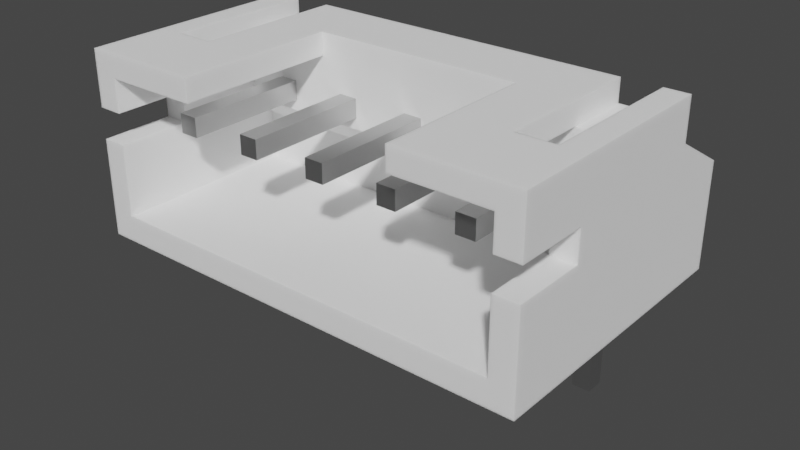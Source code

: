 # Source: PH-5-RA-TH.blend  (saved by Blender 3.0.42; exported with 4.5.12 LTS)
import bpy
from mathutils import Matrix  # noqa: F401  (used for matrix-valued properties, if any)

bpy.ops.wm.read_factory_settings(use_empty=True)
scene = bpy.context.scene
scene.name = 'Scene'

# ---- collections
col_collection = bpy.data.collections.new('Collection'); scene.collection.children.link(col_collection)

# ---- materials (node trees are filled in below, after node groups)
mat_white_plastic = bpy.data.materials.new('White Plastic')
mat_white_plastic.alpha_threshold = 0.0
mat_white_plastic.diffuse_color = (1.0, 1.0, 1.0, 1.0)
mat_white_plastic.specular_color = (0.18, 0.18, 0.18)
mat_white_plastic.roughness = 0.5
mat_white_plastic.specular_intensity = 0.3
mat_metal = bpy.data.materials.new('Metal')
mat_metal.alpha_threshold = 0.0
mat_metal.diffuse_color = (0.3587, 0.3587, 0.3587, 1.0)
mat_metal.specular_color = (0.2597, 0.2597, 0.2597)
mat_metal.roughness = 0.5
mat_metal.specular_intensity = 0.1643

# ---- material node trees
mat_white_plastic.use_nodes = True; mat_white_plastic.node_tree.nodes.clear()
_N = mat_white_plastic.node_tree.nodes; _L = mat_white_plastic.node_tree.links
n0 = _N.new('ShaderNodeSubsurfaceScattering'); n0.name = 'Subsurface Scattering'; n0.location = (-30, 367)
n0.inputs[0].default_value = (1.0, 1.0, 1.0, 1.0)
n0.inputs[1].default_value = 0.1
n0.inputs[2].default_value = (1.0, 1.0, 1.0)
n1 = _N.new('ShaderNodeOutputMaterial'); n1.name = 'Material Output'; n1.location = (211, 314)
_L.new(n0.outputs[0], n1.inputs[0])
n1.is_active_output = True
mat_metal.use_nodes = True; mat_metal.node_tree.nodes.clear()
_N = mat_metal.node_tree.nodes; _L = mat_metal.node_tree.links
n0 = _N.new('ShaderNodeOutputMaterial'); n0.name = 'Material Output'; n0.location = (300, 300)
n1 = _N.new('ShaderNodeBsdfPrincipled'); n1.name = 'Principled BSDF'; n1.location = (11, 284)
n1.width = 150
n1.subsurface_method = 'BURLEY'
n1.inputs[0].default_value = (0.5906, 0.5906, 0.5906, 1.0)
n1.inputs[1].default_value = 1.0
n1.inputs[2].default_value = 0.4
n1.inputs[3].default_value = 1.45
n1.inputs[9].default_value = (1.0, 1.0, 1.0)
n1.inputs[27].default_value = (0.0, 0.0, 0.0, 1.0)
n1.inputs[28].default_value = 1.0
_L.new(n1.outputs[0], n0.inputs[0])
n0.is_active_output = True

# ---- world
world_world = bpy.data.worlds.new('World'); scene.world = world_world
world_world.use_nodes = True; world_world.node_tree.nodes.clear()
_N = world_world.node_tree.nodes; _L = world_world.node_tree.links
n0 = _N.new('ShaderNodeOutputWorld'); n0.name = 'World Output'; n0.location = (300, 300)
n1 = _N.new('ShaderNodeBackground'); n1.name = 'Background'; n1.location = (10, 300)
n1.inputs[0].default_value = (0.05088, 0.05088, 0.05088, 1.0)
_L.new(n1.outputs[0], n0.inputs[0])
n0.is_active_output = True
world_world.color = (0.05088, 0.05088, 0.05088)
world_world.use_sun_shadow = False
world_world.sun_shadow_jitter_overblur = 0.0

# ---- meshes
me_component = bpy.data.meshes.new('Component')
me_component.from_pydata([(-0.25, 0.25, 2.87), (-0.25, -0.25, 3.37), (-0.25, -0.1387, 3.358), (-0.25, -0.03306, 3.321), (-0.25, 0.06175, 3.261), (-0.25, 0.1409, 3.182), (-0.25, 0.2005, 3.087), (-0.25, 0.2375, 2.981), (-0.25, -0.25, 0.02016), (-0.25, 0.25, -3.38), (-0.25, -0.25, -3.38), (5.3, -0.25, 4.22), (5.95, -0.25, 4.82), (5.95, -0.25, 3.72), (5.3, -0.25, 4.82), (-4.3, -0.25, 4.82), (4.3, -0.25, 4.82), (0.25, -0.25, 3.37), (-5.95, -0.25, 3.72), (-5.3, -0.25, 4.22), (-4.95, -0.25, 3.72), (-5.95, -0.25, 4.82), (-4.95, -0.25, 0.02016), (-4.25, -0.25, 3.37), (-4.25, -0.25, 0.02016), (-5.3, -0.25, 4.82), (-3.75, -0.25, 0.02016), (-3.75, -0.25, 3.37), (-2.25, -0.25, 0.02016), (-4.3, -0.25, 4.22), (-2.25, -0.25, 3.37), (-1.75, -0.25, 0.02016), (-1.75, -0.25, 3.37), (0.25, -0.25, 0.02016), (1.75, -0.25, 0.02016), (1.75, -0.25, 3.37), (2.25, -0.25, 0.02016), (2.25, -0.25, 3.37), (3.75, -0.25, 0.02016), (3.75, -0.25, 3.37), (4.25, -0.25, 0.02016), (4.25, -0.25, 3.37), (4.95, -0.25, 0.02016), (4.3, -0.25, 4.22), (4.95, -0.25, 3.72), (0.25, -0.25, -3.38), (0.25, -0.1387, 3.358), (0.25, -0.03306, 3.321), (0.25, 0.06175, 3.261), (0.25, 0.1409, 3.182), (0.25, 0.2005, 3.087), (0.25, 0.2375, 2.981), (0.25, 0.25, 2.87), (0.25, 0.25, -3.38), (5.95, 1.35, 2.796), (4.95, 1.35, 2.796), (4.25, -0.1387, 3.358), (3.75, -0.1387, 3.358), (3.75, -0.03306, 3.321), (4.25, -0.03306, 3.321), (3.75, 0.06175, 3.261), (4.25, 0.06175, 3.261), (3.75, 0.1409, 3.182), (4.25, 0.1409, 3.182), (3.75, 0.2005, 3.087), (4.25, 0.2005, 3.087), (3.75, 0.2375, 2.981), (4.25, 0.2375, 2.981), (3.75, 0.25, 2.87), (4.25, 0.25, 2.87), (-5.95, 1.35, 0.02016), (-5.95, 1.35, 2.796), (-5.95, -4.35, 3.37), (-5.95, -6.25, 4.82), (-5.95, -4.35, 2.57), (-5.95, -6.25, 3.37), (-5.95, -6.25, 0.02016), (-5.95, -6.25, 2.57), (-4.95, 1.35, 0.02016), (-4.95, 1.35, 2.796), (1.75, -0.1387, 3.358), (2.25, -0.1387, 3.358), (1.75, -0.03306, 3.321), (2.25, -0.03306, 3.321), (1.75, 0.06175, 3.261), (2.25, 0.06175, 3.261), (1.75, 0.1409, 3.182), (2.25, 0.1409, 3.182), (1.75, 0.2005, 3.087), (2.25, 0.2005, 3.087), (1.75, 0.2375, 2.981), (2.25, 0.2375, 2.981), (1.75, 0.25, 2.87), (2.25, 0.25, 2.87), (5.95, 1.35, 0.02016), (5.95, -4.35, 3.37), (5.95, -6.25, 4.82), (5.95, -4.35, 2.57), (5.95, -6.25, 3.37), (5.95, -6.25, 2.57), (5.95, -6.25, 0.02016), (4.3, -2.0, 4.22), (5.3, -2.0, 4.22), (5.3, -4.25, 4.82), (5.3, -4.25, 4.22), (5.3, -1.4, 0.7202), (5.3, -2.0, 2.57), (5.3, -1.4, 1.97), (5.3, -4.35, 3.37), (5.3, -4.35, 2.57), (5.3, -6.25, 4.22), (5.3, -6.25, 3.37), (5.3, -6.25, 0.7202), (5.3, -6.25, 2.57), (-1.75, -0.25, -3.38), (-1.75, 0.25, -3.38), (-1.75, 0.25, 2.87), (-1.75, 0.2005, 3.087), (-1.75, 0.2375, 2.981), (-1.75, -0.03306, 3.321), (-1.75, 0.1409, 3.182), (-1.75, 0.06175, 3.261), (-1.75, -0.1387, 3.358), (4.25, -0.25, -3.38), (4.25, 0.25, -3.38), (-3.75, -0.25, -3.38), (-3.75, 0.25, -3.38), (-3.75, 0.25, 2.87), (-3.75, 0.2005, 3.087), (-3.75, 0.2375, 2.981), (-3.75, -0.03306, 3.321), (-3.75, 0.1409, 3.182), (-3.75, 0.06175, 3.261), (-3.75, -0.1387, 3.358), (-2.25, 0.25, 2.87), (-2.25, -0.1387, 3.358), (-2.25, -0.03306, 3.321), (-2.25, 0.06175, 3.261), (-2.25, 0.1409, 3.182), (-2.25, 0.2005, 3.087), (-2.25, 0.2375, 2.981), (-2.25, 0.25, -3.38), (-2.25, -0.25, -3.38), (-4.3, -4.25, 4.82), (-4.3, -2.0, 4.22), (-4.3, -4.25, 4.22), (2.25, -0.25, -3.38), (2.25, 0.25, -3.38), (-5.3, -2.0, 4.22), (-5.3, -4.25, 4.82), (-5.3, -4.25, 4.22), (-5.3, -2.0, 2.57), (-5.3, -1.4, 0.7202), (-5.3, -1.4, 1.97), (-5.3, -4.35, 3.37), (-5.3, -4.35, 2.57), (-5.3, -6.25, 4.22), (-5.3, -6.25, 3.37), (-5.3, -6.25, 2.57), (-5.3, -6.25, 0.7202), (4.95, 1.35, 0.02016), (-4.25, -0.1387, 3.358), (-4.25, -0.03306, 3.321), (-4.25, 0.06175, 3.261), (-4.25, 0.1409, 3.182), (-4.25, 0.2005, 3.087), (-4.25, 0.2375, 2.981), (-4.25, 0.25, 2.87), (3.75, 0.25, -3.38), (3.75, -0.25, -3.38), (-2.8, -6.25, 4.82), (-2.8, -2.0, 4.82), (4.3, -4.25, 4.82), (2.8, -6.25, 4.82), (2.8, -2.0, 4.82), (-4.25, 0.25, -3.38), (-4.25, -0.25, -3.38), (1.75, 0.25, -3.38), (1.75, -0.25, -3.38), (4.3, -4.25, 4.22), (-2.8, -6.25, 4.22), (2.8, -6.25, 4.22), (4.25, -2.0, 3.37), (4.25, -2.0, 2.87), (3.75, -2.0, 2.87), (3.75, -2.0, 3.37), (2.25, -2.0, 2.87), (1.75, -2.0, 2.87), (2.25, -2.0, 3.37), (2.8, -2.0, 4.22), (1.75, -2.0, 3.37), (0.25, -2.0, 2.87), (0.25, -2.0, 3.37), (-0.25, -2.0, 3.37), (-1.75, -2.0, 3.37), (-0.25, -2.0, 2.87), (-1.75, -2.0, 2.87), (-2.8, -2.0, 4.22), (-2.25, -2.0, 3.37), (-3.75, -2.0, 3.37), (-2.25, -2.0, 2.87), (-3.75, -2.0, 2.87), (-4.25, -2.0, 2.87), (-4.25, -2.0, 3.37), (-0.25, -5.3, 2.87), (-0.25, -5.3, 3.37), (4.25, -5.3, 2.87), (3.75, -5.3, 2.87), (-1.75, -5.3, 2.87), (-2.25, -5.3, 2.87), (0.25, -5.3, 3.37), (-1.75, -5.3, 3.37), (-2.25, -5.3, 3.37), (1.75, -5.3, 2.87), (1.75, -5.3, 3.37), (2.25, -5.3, 3.37), (2.25, -5.3, 2.87), (-3.75, -5.3, 2.87), (-4.25, -5.3, 2.87), (0.25, -5.3, 2.87), (4.25, -5.3, 3.37), (3.75, -5.3, 3.37), (-3.75, -5.3, 3.37), (-4.25, -5.3, 3.37)], [], [(0, 1, 2), (0, 2, 3), (0, 3, 4), (0, 4, 5), (0, 5, 6), (0, 6, 7), (8, 1, 0), (9, 8, 0), (10, 8, 9), (11, 12, 13), (14, 12, 11), (15, 16, 1), (1, 16, 17), (18, 19, 20), (21, 19, 18), (22, 23, 24), (20, 23, 22), (21, 25, 19), (26, 27, 28), (23, 29, 27), (20, 29, 23), (19, 29, 20), (15, 30, 29), (27, 30, 28), (29, 30, 27), (31, 32, 8), (15, 32, 30), (32, 1, 8), (15, 1, 32), (33, 17, 34), (17, 35, 34), (36, 37, 38), (37, 39, 38), (40, 41, 42), (39, 43, 41), (37, 43, 39), (43, 44, 41), (41, 44, 42), (35, 16, 37), (17, 16, 35), (37, 16, 43), (43, 11, 44), (11, 13, 44), (45, 33, 10), (33, 8, 10), (2, 1, 17), (2, 17, 46), (3, 46, 47), (3, 2, 46), (4, 47, 48), (4, 3, 47), (5, 48, 49), (5, 4, 48), (6, 49, 50), (6, 5, 49), (7, 50, 51), (7, 6, 50), (0, 51, 52), (0, 7, 51), (9, 52, 53), (0, 52, 9), (10, 53, 45), (9, 53, 10), (33, 45, 53), (52, 33, 53), (50, 52, 51), (47, 49, 48), (47, 50, 49), (47, 52, 50), (17, 47, 46), (17, 33, 52), (17, 52, 47), (44, 54, 55), (13, 54, 44), (39, 41, 56), (57, 39, 56), (58, 56, 59), (58, 57, 56), (60, 59, 61), (60, 58, 59), (62, 61, 63), (62, 60, 61), (64, 63, 65), (64, 62, 63), (66, 65, 67), (66, 64, 65), (68, 67, 69), (68, 66, 67), (70, 18, 71), (72, 21, 18), (73, 21, 72), (74, 72, 18), (74, 18, 70), (75, 73, 72), (76, 77, 74), (76, 74, 70), (78, 79, 22), (79, 20, 22), (80, 35, 37), (80, 37, 81), (82, 81, 83), (82, 80, 81), (84, 83, 85), (84, 82, 83), (86, 85, 87), (86, 84, 85), (88, 87, 89), (88, 86, 87), (90, 89, 91), (90, 88, 89), (92, 91, 93), (92, 90, 91), (13, 94, 54), (12, 95, 13), (12, 96, 95), (95, 97, 13), (13, 97, 94), (96, 98, 95), (99, 100, 97), (97, 100, 94), (101, 11, 43), (102, 11, 101), (102, 14, 11), (103, 14, 102), (104, 103, 102), (105, 106, 107), (108, 102, 106), (108, 104, 102), (109, 106, 105), (109, 108, 106), (110, 104, 108), (111, 110, 108), (112, 113, 109), (112, 109, 105), (31, 114, 115), (116, 31, 115), (117, 116, 118), (119, 120, 121), (119, 117, 120), (32, 119, 122), (32, 31, 116), (32, 116, 117), (32, 117, 119), (40, 123, 124), (69, 40, 124), (65, 69, 67), (63, 69, 65), (59, 63, 61), (59, 69, 63), (41, 59, 56), (41, 40, 69), (41, 69, 59), (20, 79, 18), (18, 79, 71), (26, 125, 126), (127, 26, 126), (128, 127, 129), (130, 131, 132), (130, 128, 131), (130, 127, 128), (27, 130, 133), (27, 26, 127), (27, 127, 130), (134, 30, 135), (134, 135, 136), (134, 136, 137), (134, 137, 138), (134, 138, 139), (134, 139, 140), (28, 30, 134), (141, 28, 134), (142, 28, 141), (143, 144, 145), (144, 15, 29), (143, 15, 144), (36, 146, 147), (93, 36, 147), (89, 93, 91), (83, 87, 85), (37, 83, 81), (37, 89, 87), (37, 36, 93), (37, 93, 89), (37, 87, 83), (25, 148, 19), (25, 149, 148), (149, 150, 148), (151, 152, 153), (148, 154, 151), (150, 154, 148), (151, 155, 152), (154, 155, 151), (150, 156, 154), (156, 157, 154), (158, 159, 155), (155, 159, 152), (78, 22, 70), (24, 76, 22), (26, 76, 24), (28, 76, 26), (31, 76, 28), (8, 76, 31), (22, 76, 70), (8, 33, 76), (94, 42, 160), (34, 100, 33), (36, 100, 34), (38, 100, 36), (40, 100, 38), (42, 100, 40), (33, 100, 76), (94, 100, 42), (42, 55, 160), (42, 44, 55), (23, 27, 133), (161, 133, 130), (161, 23, 133), (162, 130, 132), (162, 161, 130), (163, 132, 131), (163, 162, 132), (164, 131, 128), (164, 163, 131), (165, 128, 129), (165, 164, 128), (166, 129, 127), (166, 165, 129), (167, 166, 127), (68, 62, 64), (68, 64, 66), (39, 57, 58), (39, 58, 60), (39, 60, 62), (39, 62, 68), (38, 39, 68), (168, 38, 68), (169, 38, 168), (135, 30, 32), (135, 32, 122), (136, 122, 119), (136, 135, 122), (137, 119, 121), (137, 136, 119), (138, 121, 120), (138, 137, 121), (139, 120, 117), (139, 138, 120), (140, 117, 118), (140, 139, 117), (134, 118, 116), (134, 140, 118), (170, 143, 73), (73, 143, 149), (149, 21, 73), (149, 25, 21), (170, 171, 143), (96, 172, 173), (172, 174, 173), (96, 103, 172), (174, 16, 171), (171, 16, 15), (103, 12, 14), (96, 12, 103), (172, 16, 174), (15, 143, 171), (167, 23, 161), (167, 161, 162), (167, 162, 163), (167, 163, 164), (167, 164, 165), (167, 165, 166), (24, 23, 167), (175, 24, 167), (176, 24, 175), (92, 35, 80), (92, 80, 82), (92, 82, 84), (92, 84, 86), (92, 86, 88), (92, 88, 90), (34, 35, 92), (177, 34, 92), (178, 34, 177), (16, 101, 43), (172, 179, 101), (16, 172, 101), (148, 29, 19), (144, 29, 148), (55, 94, 160), (54, 94, 55), (168, 69, 124), (68, 69, 168), (72, 157, 75), (154, 157, 72), (155, 72, 74), (154, 72, 155), (159, 77, 76), (159, 158, 77), (100, 112, 76), (76, 112, 159), (112, 99, 113), (100, 99, 112), (158, 74, 77), (158, 155, 74), (79, 70, 71), (79, 78, 70), (75, 156, 73), (157, 156, 75), (180, 170, 156), (156, 170, 73), (177, 93, 147), (92, 93, 177), (99, 109, 113), (99, 97, 109), (97, 108, 109), (95, 108, 97), (95, 111, 108), (95, 98, 111), (181, 110, 173), (98, 110, 111), (98, 96, 110), (110, 96, 173), (102, 182, 106), (106, 182, 183), (183, 184, 106), (182, 101, 185), (102, 101, 182), (185, 186, 184), (184, 186, 106), (186, 187, 106), (185, 188, 186), (101, 189, 185), (185, 189, 188), (189, 190, 188), (189, 174, 190), (190, 191, 187), (187, 191, 106), (190, 192, 191), (174, 192, 190), (174, 193, 192), (193, 194, 195), (195, 194, 196), (194, 197, 198), (198, 199, 200), (197, 199, 198), (200, 199, 201), (174, 171, 193), (193, 171, 194), (194, 171, 197), (195, 151, 191), (200, 151, 196), (202, 151, 201), (203, 151, 202), (191, 151, 106), (196, 151, 195), (201, 151, 200), (199, 144, 203), (197, 144, 199), (203, 148, 151), (144, 148, 203), (103, 104, 172), (172, 104, 179), (107, 153, 105), (105, 153, 152), (101, 179, 189), (179, 181, 189), (104, 110, 179), (179, 110, 181), (153, 107, 151), (107, 106, 151), (159, 112, 152), (112, 105, 152), (141, 134, 115), (134, 116, 115), (142, 115, 114), (141, 115, 142), (31, 28, 114), (114, 28, 142), (123, 40, 169), (40, 38, 169), (169, 124, 123), (168, 124, 169), (26, 24, 125), (125, 24, 176), (176, 126, 125), (175, 126, 176), (175, 167, 126), (167, 127, 126), (149, 145, 150), (149, 143, 145), (197, 145, 144), (145, 156, 150), (197, 180, 145), (145, 180, 156), (178, 147, 146), (177, 147, 178), (146, 36, 178), (36, 34, 178), (197, 170, 180), (171, 170, 197), (181, 174, 189), (173, 174, 181), (204, 193, 195), (204, 205, 193), (183, 206, 207), (183, 207, 184), (200, 208, 209), (196, 208, 200), (210, 192, 193), (210, 193, 205), (211, 194, 198), (211, 198, 212), (213, 190, 187), (213, 214, 190), (211, 196, 194), (211, 208, 196), (215, 186, 188), (215, 216, 186), (201, 217, 218), (201, 218, 202), (210, 191, 192), (210, 219, 191), (215, 188, 190), (215, 190, 214), (220, 183, 182), (220, 206, 183), (195, 219, 204), (191, 219, 195), (220, 182, 185), (220, 185, 221), (222, 201, 199), (222, 217, 201), (209, 198, 200), (209, 212, 198), (207, 185, 184), (207, 221, 185), (218, 203, 202), (218, 223, 203), (222, 199, 203), (222, 203, 223), (187, 216, 213), (186, 216, 187), (210, 205, 204), (210, 204, 219), (220, 221, 207), (220, 207, 206), (211, 212, 209), (211, 209, 208), (215, 214, 213), (215, 213, 216), (223, 218, 217), (222, 223, 217)])
me_component.polygons.foreach_set('material_index', [1, 1, 1, 1, 1, 1, 1, 1, 1, 0, 0, 0, 0, 0, 0, 0, 0, 0, 0, 0, 0, 0, 0, 0, 0, 0, 0, 0, 0, 0, 0, 0, 0, 0, 0, 0, 0, 0, 0, 0, 0, 0, 0, 1, 1, 1, 1, 1, 1, 1, 1, 1, 1, 1, 1, 1, 1, 1, 1, 1, 1, 1, 1, 1, 1, 1, 1, 1, 1, 1, 1, 1, 0, 0, 1, 1, 1, 1, 1, 1, 1, 1, 1, 1, 1, 1, 1, 1, 0, 0, 0, 0, 0, 0, 0, 0, 0, 0, 1, 1, 1, 1, 1, 1, 1, 1, 1, 1, 1, 1, 1, 1, 0, 0, 0, 0, 0, 0, 0, 0, 0, 0, 0, 0, 0, 0, 0, 0, 0, 0, 0, 0, 0, 0, 1, 1, 1, 1, 1, 1, 1, 1, 1, 1, 1, 1, 1, 1, 1, 1, 1, 1, 0, 0, 1, 1, 1, 1, 1, 1, 1, 1, 1, 1, 1, 1, 1, 1, 1, 1, 1, 1, 0, 0, 0, 1, 1, 1, 1, 1, 1, 1, 1, 1, 0, 0, 0, 0, 0, 0, 0, 0, 0, 0, 0, 0, 0, 0, 0, 0, 0, 0, 0, 0, 0, 0, 0, 0, 0, 0, 0, 0, 0, 0, 1, 1, 1, 1, 1, 1, 1, 1, 1, 1, 1, 1, 1, 1, 1, 1, 1, 1, 1, 1, 1, 1, 1, 1, 1, 1, 1, 1, 1, 1, 1, 1, 1, 1, 1, 1, 1, 0, 0, 0, 0, 0, 0, 0, 0, 0, 0, 0, 0, 0, 0, 1, 1, 1, 1, 1, 1, 1, 1, 1, 1, 1, 1, 1, 1, 1, 1, 1, 1, 0, 0, 0, 0, 0, 0, 0, 1, 1, 0, 0, 0, 0, 0, 0, 0, 0, 0, 0, 0, 0, 0, 0, 0, 0, 0, 0, 1, 1, 0, 0, 0, 0, 0, 0, 0, 0, 0, 0, 0, 0, 0, 0, 0, 0, 0, 0, 0, 0, 0, 0, 0, 0, 0, 0, 0, 0, 0, 0, 0, 0, 0, 0, 0, 0, 0, 0, 0, 0, 0, 0, 0, 0, 0, 0, 0, 0, 0, 0, 0, 0, 0, 0, 0, 0, 0, 0, 0, 0, 1, 1, 1, 1, 1, 1, 1, 1, 1, 1, 1, 1, 1, 1, 1, 1, 0, 0, 0, 0, 0, 0, 1, 1, 1, 1, 0, 0, 0, 0, 1, 1, 1, 1, 1, 1, 1, 1, 1, 1, 1, 1, 1, 1, 1, 1, 1, 1, 1, 1, 1, 1, 1, 1, 1, 1, 1, 1, 1, 1, 1, 1, 1, 1, 1, 1, 1, 1, 1, 1, 1, 1, 1, 1, 1, 1, 1, 1, 1, 1])
me_component.materials.append(mat_white_plastic)
me_component.materials.append(mat_metal)
me_component.use_remesh_fix_poles = True
me_component.use_remesh_preserve_attributes = False
me_component.update()

# ---- objects
ob_component = bpy.data.objects.new('Component', me_component)

# ---- transforms, parenting, visibility, modifiers, constraints
ob_component.location = (0.0, 0.0, 0.0)

# ---- collection membership
col_collection.objects.link(ob_component)

# ---- scene / render settings (as saved in the file)
scene.frame_start = 1; scene.frame_end = 250; scene.frame_set(1)
scene.render.engine = 'CYCLES'
scene.cycles.sampling_pattern = 'TABULATED_SOBOL'
scene.cycles.use_light_tree = False
scene.view_settings.view_transform = 'Filmic'
bpy.context.view_layer.update()

# ---- added for rendering (the .blend has no active camera and no usable light): camera, sun
cam_auto = bpy.data.cameras.new('AutoCamera')
cam_auto.lens = 50.0
cam_auto.sensor_width = 36.0
cam_auto.clip_end = 1000.0
ob_auto_camera = bpy.data.objects.new('AutoCamera', cam_auto)
scene.collection.objects.link(ob_auto_camera)
ob_auto_camera.location = (15.1072, -20.5787, 12.806)
ob_auto_camera.rotation_euler = (1.09748, -7.21219e-08, 0.694738)
scene.camera = ob_auto_camera
light_auto_sun = bpy.data.lights.new('AutoSun', 'SUN')
light_auto_sun.energy = 3.0
light_auto_sun.angle = 0.0523599
ob_auto_sun = bpy.data.objects.new('AutoSun', light_auto_sun)
scene.collection.objects.link(ob_auto_sun)
ob_auto_sun.rotation_euler = (0.872665, 0.174533, 0.523599)
bpy.context.view_layer.update()
